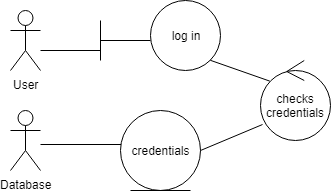

The diagram above was exported from draw.io. Its source (the exported page's mxGraphModel, read from the mxfile embedded in the PNG):
<mxGraphModel dx="768" dy="423" grid="1" gridSize="10" guides="1" tooltips="1" connect="1" arrows="1" fold="1" page="1" pageScale="1" pageWidth="850" pageHeight="1100" math="0" shadow="0">
  <root>
    <mxCell id="0" />
    <mxCell id="1" parent="0" />
    <mxCell id="d7vYXdA8lMUNQYipDT7o-1" value="User" style="shape=umlActor;verticalLabelPosition=bottom;labelBackgroundColor=#ffffff;verticalAlign=top;html=1;outlineConnect=0;" parent="1" vertex="1">
      <mxGeometry x="200" y="100" width="30" height="60" as="geometry" />
    </mxCell>
    <mxCell id="d7vYXdA8lMUNQYipDT7o-6" value="" style="endArrow=none;html=1;" parent="1" edge="1">
      <mxGeometry width="50" height="50" relative="1" as="geometry">
        <mxPoint x="230" y="140" as="sourcePoint" />
        <mxPoint x="290" y="140" as="targetPoint" />
      </mxGeometry>
    </mxCell>
    <mxCell id="d7vYXdA8lMUNQYipDT7o-7" value="" style="endArrow=none;html=1;" parent="1" edge="1">
      <mxGeometry width="50" height="50" relative="1" as="geometry">
        <mxPoint x="290" y="150" as="sourcePoint" />
        <mxPoint x="290" y="110" as="targetPoint" />
      </mxGeometry>
    </mxCell>
    <mxCell id="d7vYXdA8lMUNQYipDT7o-8" value="" style="endArrow=none;html=1;" parent="1" edge="1">
      <mxGeometry width="50" height="50" relative="1" as="geometry">
        <mxPoint x="290" y="130" as="sourcePoint" />
        <mxPoint x="340" y="130" as="targetPoint" />
      </mxGeometry>
    </mxCell>
    <mxCell id="d7vYXdA8lMUNQYipDT7o-9" value="log in" style="ellipse;whiteSpace=wrap;html=1;aspect=fixed;" parent="1" vertex="1">
      <mxGeometry x="340" y="90" width="70" height="70" as="geometry" />
    </mxCell>
    <mxCell id="d7vYXdA8lMUNQYipDT7o-12" value="" style="endArrow=none;html=1;exitX=0.133;exitY=0.258;exitDx=0;exitDy=0;exitPerimeter=0;entryX=1;entryY=1;entryDx=0;entryDy=0;" parent="1" source="d7vYXdA8lMUNQYipDT7o-13" target="d7vYXdA8lMUNQYipDT7o-9" edge="1">
      <mxGeometry width="50" height="50" relative="1" as="geometry">
        <mxPoint x="350" y="210" as="sourcePoint" />
        <mxPoint x="443" y="140" as="targetPoint" />
      </mxGeometry>
    </mxCell>
    <mxCell id="d7vYXdA8lMUNQYipDT7o-13" value="checks credentials" style="ellipse;shape=umlControl;whiteSpace=wrap;html=1;" parent="1" vertex="1">
      <mxGeometry x="450" y="150" width="70" height="80" as="geometry" />
    </mxCell>
    <mxCell id="d7vYXdA8lMUNQYipDT7o-14" value="" style="endArrow=none;html=1;" parent="1" edge="1">
      <mxGeometry width="50" height="50" relative="1" as="geometry">
        <mxPoint x="230" y="234" as="sourcePoint" />
        <mxPoint x="320" y="234" as="targetPoint" />
      </mxGeometry>
    </mxCell>
    <mxCell id="d7vYXdA8lMUNQYipDT7o-15" value="Database" style="shape=umlActor;verticalLabelPosition=bottom;labelBackgroundColor=#ffffff;verticalAlign=top;html=1;outlineConnect=0;" parent="1" vertex="1">
      <mxGeometry x="200" y="200" width="30" height="60" as="geometry" />
    </mxCell>
    <mxCell id="vDBr8eTJN0JB3dHp3BVp-4" value="credentials" style="ellipse;shape=umlEntity;whiteSpace=wrap;html=1;" vertex="1" parent="1">
      <mxGeometry x="310" y="200" width="80" height="80" as="geometry" />
    </mxCell>
    <mxCell id="vDBr8eTJN0JB3dHp3BVp-6" value="" style="endArrow=none;html=1;entryX=0.029;entryY=0.8;entryDx=0;entryDy=0;entryPerimeter=0;exitX=1;exitY=0.5;exitDx=0;exitDy=0;" edge="1" parent="1" source="vDBr8eTJN0JB3dHp3BVp-4" target="d7vYXdA8lMUNQYipDT7o-13">
      <mxGeometry width="50" height="50" relative="1" as="geometry">
        <mxPoint x="390" y="265" as="sourcePoint" />
        <mxPoint x="440" y="215" as="targetPoint" />
      </mxGeometry>
    </mxCell>
  </root>
</mxGraphModel>